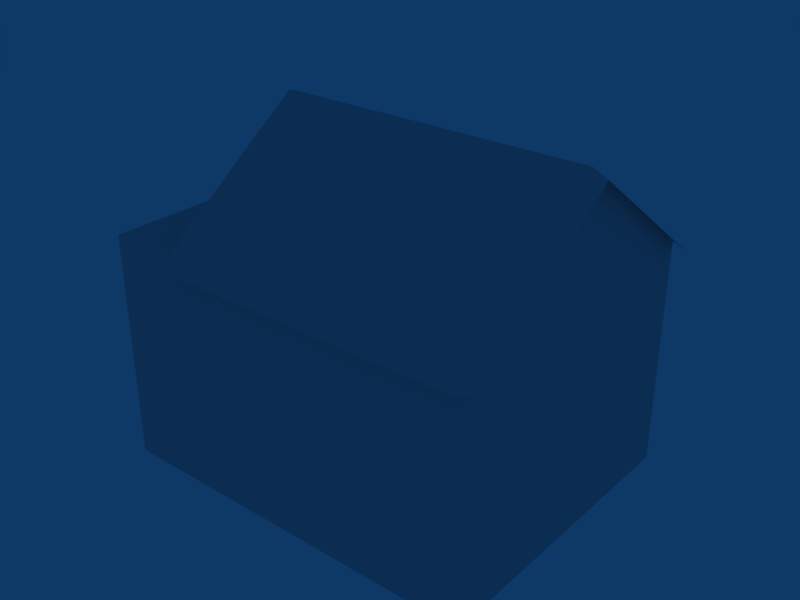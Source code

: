 # Source: house1.blend  (saved by Blender 2.45.0; exported with 4.5.12 LTS)
import bpy
from mathutils import Matrix  # noqa: F401  (used for matrix-valued properties, if any)

bpy.ops.wm.read_factory_settings(use_empty=True)
scene = bpy.context.scene
scene.name = 'Scene'

# ---- collections
col_collection_1 = bpy.data.collections.new('Collection 1'); scene.collection.children.link(col_collection_1)

# ---- materials (node trees are filled in below, after node groups)
mat_material = bpy.data.materials.new('material')
mat_material.alpha_threshold = 0.0
mat_material.roughness = 0.5
mat_material.line_color = (0.0, 0.0, 0.0, 1.0)

# ---- material node trees

# ---- world
world_world = bpy.data.worlds.new('World'); scene.world = world_world
world_world.color = (0.05656, 0.2208, 0.4)
world_world.use_sun_shadow = False
world_world.sun_shadow_jitter_overblur = 0.0
world_world.cycles.sampling_method = 'MANUAL'
world_world.cycles.sample_map_resolution = 256

# ---- lights
light_spot = bpy.data.lights.new('Spot', 'POINT')
light_spot.transmission_factor = 0.0
light_spot.cutoff_distance = 30.0
light_spot.energy = 100.0
light_spot.shadow_buffer_clip_start = 1.001
light_spot.shadow_soft_size = 1.0
light_spot.shadow_maximum_resolution = 0.006
light_spot.use_absolute_resolution = True
light_spot.cycles.use_multiple_importance_sampling = False

# ---- meshes
me_house1 = bpy.data.meshes.new('house1')
me_house1.from_pydata([(1.0, 0.01043, -1.915), (1.0, 0.01043, 0.08452), (-1.0, 0.01043, 0.08453), (-1.0, 0.01043, -1.915), (1.0, 1.526, -1.915), (1.0, 1.526, 0.08453), (-1.0, 1.526, 0.08452), (-1.0, 1.526, -1.915), (1.0, 0.01043, -1.118), (1.0, 1.526, -1.118), (1.529, 1.526, -1.118), (1.529, 0.01043, -1.118), (1.529, 1.526, -1.915), (1.529, 0.01043, -1.915), (-1.0, 2.262, -0.9155), (1.0, 2.262, -0.9155), (-1.095, 2.215, -0.9155), (-1.095, 1.48, -1.915), (-1.095, 1.48, 0.08452), (1.075, 1.518, 0.08453), (1.075, 2.254, -0.9155), (1.075, 1.532, -1.915), (1.0, 1.485, 0.1549), (-1.0, 1.485, 0.1549), (1.0, 1.459, -1.99), (-1.0, 1.459, -1.99)], [], [(2, 6, 7, 3), (8, 2, 3), (0, 8, 3), (9, 8, 11, 10), (4, 9, 10, 12), (8, 0, 13, 11), (8, 1, 2), (6, 5, 15, 14), (4, 7, 14, 15), (5, 9, 15), (15, 9, 4), (6, 14, 16, 18), (14, 7, 17, 16), (6, 14, 7), (5, 19, 20, 15), (15, 20, 21, 4), (1, 5, 6, 2), (6, 23, 22, 5), (1, 8, 9, 5), (10, 11, 13, 12), (0, 3, 7, 4), (13, 0, 4, 12), (5, 22, 19), (4, 24, 25, 7), (7, 25, 17), (6, 18, 23), (4, 21, 24)])
_uv = me_house1.uv_layers.new(name='UVTex')
_uv.uv.foreach_set('vector', [0.03848, 0.1884, 0.3021, 0.1884, 0.3021, 0.5362, 0.03848, 0.5362, 0.4868, 0.07799, 0.3266, 0.1743, 0.3266, 0.01415, 0.4868, 0.01415, 0.4868, 0.07799, 0.3266, 0.01415, 0.4577, 0.7512, 0.7226, 0.7512, 0.7226, 0.8437, 0.4577, 0.8437, 0.8648, 0.8533, 0.8648, 0.9812, 0.7799, 0.9812, 0.7799, 0.8533, 0.4868, 0.07799, 0.4868, 0.01415, 0.5291, 0.01415, 0.5291, 0.07799, 0.4868, 0.07799, 0.4868, 0.1743, 0.3266, 0.1743, 0.9759, 0.03682, 0.9759, 0.2606, 0.864, 0.2606, 0.864, 0.03682, 0.7522, 0.2606, 0.7522, 0.03682, 0.864, 0.03682, 0.864, 0.2606, 0.4577, 0.541, 0.4577, 0.7512, 0.3291, 0.7158, 0.3291, 0.7158, 0.4577, 0.7512, 0.4577, 0.8905, 0.9759, 0.03682, 0.864, 0.03682, 0.864, 0.02622, 0.9759, 0.02622, 0.864, 0.03682, 0.7522, 0.03682, 0.7522, 0.02622, 0.864, 0.02622, 0.3021, 0.1884, 0.43, 0.3623, 0.3021, 0.5362, 0.9759, 0.2606, 0.9759, 0.269, 0.864, 0.269, 0.864, 0.2606, 0.864, 0.2606, 0.864, 0.269, 0.7522, 0.269, 0.7522, 0.2606, 0.7226, 0.541, 0.4577, 0.541, 0.4577, 0.1915, 0.7226, 0.1915, 0.9759, 0.03682, 0.9838, 0.03682, 0.9838, 0.2606, 0.9759, 0.2606, 0.7226, 0.541, 0.7226, 0.7512, 0.4577, 0.7512, 0.4577, 0.541, 0.4577, 0.8437, 0.7226, 0.8437, 0.7226, 0.983, 0.4577, 0.983, 0.03848, 0.8841, 0.03848, 0.5362, 0.3021, 0.5362, 0.3021, 0.8841, 0.03848, 0.9762, 0.03848, 0.8841, 0.3021, 0.8841, 0.3021, 0.9762, 0.9759, 0.2606, 0.9838, 0.2606, 0.9759, 0.269, 0.7522, 0.2606, 0.7439, 0.2606, 0.7439, 0.03682, 0.7522, 0.03682, 0.7522, 0.03682, 0.7439, 0.03682, 0.7522, 0.02622, 0.9759, 0.03682, 0.9759, 0.02622, 0.9838, 0.03682, 0.7522, 0.2606, 0.7522, 0.269, 0.7439, 0.2606])
_ca = me_house1.color_attributes.new('Col', 'BYTE_COLOR', 'CORNER')
_ca.data.foreach_set('color', [1.0, 1.0, 1.0, 1.0, 1.0, 1.0, 1.0, 1.0, 1.0, 1.0, 1.0, 1.0, 1.0, 1.0, 1.0, 1.0, 1.0, 1.0, 1.0, 1.0, 1.0, 1.0, 1.0, 1.0, 1.0, 1.0, 1.0, 1.0, 1.0, 1.0, 1.0, 1.0, 1.0, 1.0, 1.0, 1.0, 1.0, 1.0, 1.0, 1.0, 1.0, 1.0, 1.0, 1.0, 1.0, 1.0, 1.0, 1.0, 1.0, 1.0, 1.0, 1.0, 1.0, 1.0, 1.0, 1.0, 1.0, 1.0, 1.0, 1.0, 1.0, 1.0, 1.0, 1.0, 1.0, 1.0, 1.0, 1.0, 1.0, 1.0, 1.0, 1.0, 1.0, 1.0, 1.0, 1.0, 1.0, 1.0, 1.0, 1.0, 1.0, 1.0, 1.0, 1.0, 1.0, 1.0, 1.0, 1.0, 1.0, 1.0, 1.0, 1.0, 1.0, 1.0, 1.0, 1.0, 1.0, 1.0, 1.0, 1.0, 1.0, 1.0, 1.0, 1.0, 1.0, 1.0, 1.0, 1.0, 1.0, 1.0, 1.0, 1.0, 1.0, 1.0, 1.0, 1.0, 1.0, 1.0, 1.0, 1.0, 1.0, 1.0, 1.0, 1.0, 1.0, 1.0, 1.0, 1.0, 1.0, 1.0, 1.0, 1.0, 1.0, 1.0, 1.0, 1.0, 1.0, 1.0, 1.0, 1.0, 1.0, 1.0, 1.0, 1.0, 1.0, 1.0, 1.0, 1.0, 1.0, 1.0, 1.0, 1.0, 1.0, 1.0, 1.0, 1.0, 1.0, 1.0, 1.0, 1.0, 1.0, 1.0, 1.0, 1.0, 1.0, 1.0, 1.0, 1.0, 1.0, 1.0, 1.0, 1.0, 1.0, 1.0, 1.0, 1.0, 1.0, 1.0, 1.0, 1.0, 1.0, 1.0, 1.0, 1.0, 1.0, 1.0, 1.0, 1.0, 1.0, 1.0, 1.0, 1.0, 1.0, 1.0, 1.0, 1.0, 1.0, 1.0, 1.0, 1.0, 1.0, 1.0, 1.0, 1.0, 1.0, 1.0, 1.0, 1.0, 1.0, 1.0, 1.0, 1.0, 1.0, 1.0, 1.0, 1.0, 1.0, 1.0, 1.0, 1.0, 1.0, 1.0, 1.0, 1.0, 1.0, 1.0, 1.0, 1.0, 1.0, 1.0, 1.0, 1.0, 1.0, 1.0, 1.0, 1.0, 1.0, 1.0, 1.0, 1.0, 1.0, 1.0, 1.0, 1.0, 1.0, 1.0, 1.0, 1.0, 1.0, 1.0, 1.0, 1.0, 1.0, 1.0, 1.0, 1.0, 1.0, 1.0, 1.0, 1.0, 1.0, 1.0, 1.0, 1.0, 1.0, 1.0, 1.0, 1.0, 1.0, 1.0, 1.0, 1.0, 1.0, 1.0, 1.0, 1.0, 1.0, 1.0, 1.0, 1.0, 1.0, 1.0, 1.0, 1.0, 1.0, 1.0, 1.0, 1.0, 1.0, 1.0, 1.0, 1.0, 1.0, 1.0, 1.0, 1.0, 1.0, 1.0, 1.0, 1.0, 1.0, 1.0, 1.0, 1.0, 1.0, 1.0, 1.0, 1.0, 1.0, 1.0, 1.0, 1.0, 1.0, 1.0, 1.0, 1.0, 1.0, 1.0, 1.0, 1.0, 1.0, 1.0, 1.0, 1.0, 1.0, 1.0, 1.0, 1.0, 1.0, 1.0, 1.0, 1.0, 1.0, 1.0, 1.0, 1.0, 1.0, 1.0, 1.0, 1.0, 1.0, 1.0, 1.0, 1.0, 1.0, 1.0, 1.0, 1.0, 1.0, 1.0, 1.0, 1.0, 1.0, 1.0, 1.0, 1.0, 1.0, 1.0, 1.0, 1.0, 1.0, 1.0, 1.0, 1.0, 1.0, 1.0, 1.0, 1.0, 1.0, 1.0, 1.0, 1.0, 1.0, 1.0, 1.0, 1.0, 1.0, 1.0, 1.0, 1.0, 1.0, 1.0, 1.0, 1.0, 1.0, 1.0, 1.0, 1.0, 1.0, 1.0, 1.0, 1.0])
me_house1.materials.append(mat_material)
me_house1.use_remesh_preserve_volume = False
me_house1.use_remesh_preserve_attributes = False
me_house1.use_mirror_vertex_groups = False
me_house1.update()
arm_armature = bpy.data.armatures.new('Armature')  # bones are not reproduced

# ---- objects
ob_armature = bpy.data.objects.new('Armature', arm_armature)
ob_house1 = bpy.data.objects.new('house1', me_house1)
ob_lamp = bpy.data.objects.new('Lamp', light_spot)

# ---- transforms, parenting, visibility, modifiers, constraints
ob_armature.location = (0.1382, 33.22, 1.319)
ob_armature.rotation_euler = (1.571, -0.0, -0.0)
ob_armature.lock_rotations_4d = False
ob_armature.empty_display_type = 'ARROWS'
ob_armature.color = (0.0, 0.0, 0.0, 1.0)
ob_armature.lineart.crease_threshold = 0.0
ob_house1.parent = ob_armature
ob_house1.matrix_parent_inverse = Matrix(((1.0, 0.0, -2.776e-17, -0.1382), (0.0, 7.451e-08, 1.0, -1.319), (0.0, -1.0, 7.55e-08, 33.22), (0.0, 0.0, 0.0, 1.0)))
ob_house1.location = (29.45, 87.36, -0.8284)
ob_house1.rotation_euler = (1.571, -1.231e-08, 3.142)
ob_house1.scale = (86.81, 86.81, 86.81)
ob_house1.lock_rotations_4d = False
ob_house1.empty_display_type = 'ARROWS'
ob_house1.color = (0.0, 0.0, 0.0, 1.0)
ob_house1.lineart.crease_threshold = 0.0
_vg = ob_house1.vertex_groups.new(name='Bone')
_vg.add([0, 1, 2, 3, 4, 5, 6, 7, 8, 9, 10, 11, 12, 13, 14, 15, 16, 17, 18, 19, 20, 21, 22, 23, 24, 25], 1.0, 'REPLACE')
_m = ob_house1.modifiers.new('Armature', 'ARMATURE')
_m.object = ob_armature
_m.use_bone_envelopes = True
ob_lamp.location = (-5.868, 138.5, 224.8)
ob_lamp.rotation_euler = (-0.7412, -1.27, -0.1875)
ob_lamp.scale = (8.665, 8.665, 8.665)
ob_lamp.lock_rotations_4d = False
ob_lamp.empty_display_type = 'ARROWS'
ob_lamp.color = (0.0, 0.0, 0.0, 0.0)
ob_lamp.lineart.crease_threshold = 0.0

# ---- collection membership
col_collection_1.objects.link(ob_armature)
col_collection_1.objects.link(ob_house1)
col_collection_1.objects.link(ob_lamp)

# ---- scene / render settings (as saved in the file)
scene.frame_start = 1; scene.frame_end = 250; scene.frame_set(3)
scene.render.engine = 'BLENDER_EEVEE_NEXT'
scene.render.image_settings.file_format = 'JPEG'
scene.render.image_settings.color_mode = 'RGB'
scene.render.image_settings.compression = 90
scene.render.resolution_x = 800
scene.render.resolution_y = 600
scene.render.pixel_aspect_x = 100.0
scene.render.pixel_aspect_y = 100.0
scene.render.fps = 25
scene.render.dither_intensity = 0.0
scene.render.use_compositing = False
scene.render.use_sequencer = False
scene.render.bake_margin = 2
scene.render.bake_bias = 0.0
scene.render.use_stamp_time = False
scene.render.use_stamp_date = False
scene.render.use_stamp_frame = False
scene.render.use_stamp_camera = False
scene.render.use_stamp_scene = False
scene.render.use_stamp_filename = False
scene.render.use_stamp_render_time = False
scene.render.stamp_font_size = 0
scene.cycles.use_denoising = False
scene.cycles.samples = 10
scene.cycles.sampling_pattern = 'TABULATED_SOBOL'
scene.cycles.light_sampling_threshold = 0.0
scene.cycles.use_adaptive_sampling = False
scene.cycles.use_light_tree = False
scene.cycles.blur_glossy = 0.0
scene.cycles.volume_bounces = 1
scene.cycles.pixel_filter_type = 'GAUSSIAN'
scene.cycles.sample_clamp_indirect = 0.0
scene.view_settings.view_transform = 'Raw'
bpy.context.view_layer.update()

# ---- added for rendering (the .blend has no active camera): camera
cam_auto = bpy.data.cameras.new('AutoCamera')
cam_auto.lens = 50.0
cam_auto.sensor_width = 36.0
cam_auto.clip_end = 5734.77
ob_auto_camera = bpy.data.objects.new('AutoCamera', cam_auto)
scene.collection.objects.link(ob_auto_camera)
ob_auto_camera.location = (337.36, -384.401, 359.201)
ob_auto_camera.rotation_euler = (1.09748, -7.21219e-08, 0.694738)
scene.camera = ob_auto_camera
bpy.context.view_layer.update()
